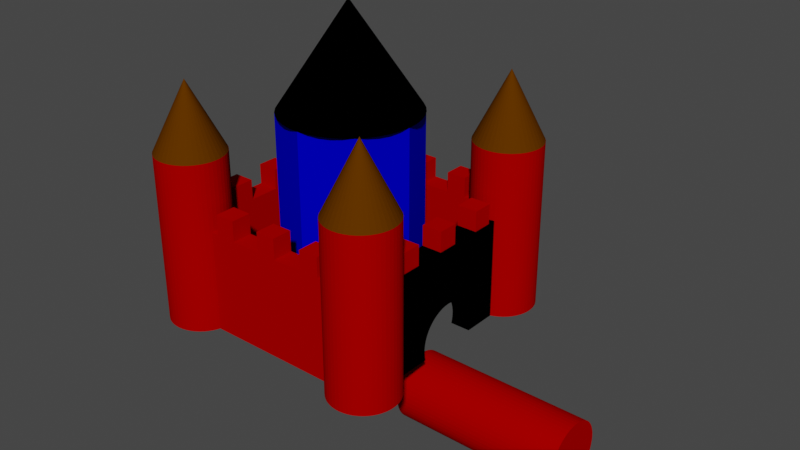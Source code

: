 # Source: zamek.blend  (saved by Blender 3.3.6; exported with 4.5.12 LTS)
import bpy
from mathutils import Matrix  # noqa: F401  (used for matrix-valued properties, if any)

bpy.ops.wm.read_factory_settings(use_empty=True)
scene = bpy.context.scene
scene.name = 'Scene'

# ---- collections
col_collection = bpy.data.collections.new('Collection'); scene.collection.children.link(col_collection)

# ---- materials (node trees are filled in below, after node groups)
mat_red = bpy.data.materials.new('Red')
mat_red.use_transparent_shadow = False
mat_red.diffuse_color = (0.4, 0.0, 0.0, 1.0)
mat_brown = bpy.data.materials.new('Brown')
mat_brown.use_transparent_shadow = False
mat_brown.diffuse_color = (0.1, 0.03, 0.0, 1.0)
mat_red_001 = bpy.data.materials.new('Red.001')
mat_red_001.use_transparent_shadow = False
mat_red_001.diffuse_color = (0.4, 0.0, 0.0, 1.0)
mat_blue = bpy.data.materials.new('Blue')
mat_blue.use_transparent_shadow = False
mat_blue.diffuse_color = (0.0, 0.0, 0.6, 1.0)
mat_black = bpy.data.materials.new('Black')
mat_black.use_transparent_shadow = False
mat_black.diffuse_color = (0.0, 0.0, 0.0, 1.0)

# ---- material node trees

# ---- world
world_world = bpy.data.worlds.new('World'); scene.world = world_world
world_world.use_nodes = True; world_world.node_tree.nodes.clear()
_N = world_world.node_tree.nodes; _L = world_world.node_tree.links
n0 = _N.new('ShaderNodeOutputWorld'); n0.name = 'World Output'; n0.location = (300, 300)
n1 = _N.new('ShaderNodeBackground'); n1.name = 'Background'; n1.location = (10, 300)
n1.inputs[0].default_value = (0.05088, 0.05088, 0.05088, 1.0)
_L.new(n1.outputs[0], n0.inputs[0])
n0.is_active_output = True
world_world.color = (0.05088, 0.05088, 0.05088)
world_world.use_sun_shadow = False
world_world.sun_shadow_jitter_overblur = 0.0

# ---- meshes
me_cylinder_015 = bpy.data.meshes.new('cylinder.015')
me_cylinder_015.from_pydata([(4.0, 3.0, 0.0), (3.992, 3.125, 0.0), (3.969, 3.249, 0.0), (3.93, 3.368, 0.0), (3.876, 3.482, 0.0), (3.809, 3.588, 0.0), (3.729, 3.685, 0.0), (3.637, 3.771, 0.0), (3.536, 3.844, 0.0), (3.426, 3.905, 0.0), (3.309, 3.951, 0.0), (3.187, 3.982, 0.0), (3.063, 3.998, 0.0), (2.937, 3.998, 0.0), (2.813, 3.982, 0.0), (2.691, 3.951, 0.0), (2.574, 3.905, 0.0), (2.464, 3.844, 0.0), (2.363, 3.771, 0.0), (2.271, 3.685, 0.0), (2.191, 3.588, 0.0), (2.124, 3.482, 0.0), (2.07, 3.368, 0.0), (2.031, 3.249, 0.0), (2.008, 3.125, 0.0), (2.0, 3.0, 0.0), (2.008, 2.875, 0.0), (2.031, 2.751, 0.0), (2.07, 2.632, 0.0), (2.124, 2.518, 0.0), (2.191, 2.412, 0.0), (2.271, 2.315, 0.0), (2.363, 2.229, 0.0), (2.464, 2.156, 0.0), (2.574, 2.095, 0.0), (2.691, 2.049, 0.0), (2.813, 2.018, 0.0), (2.937, 2.002, 0.0), (3.063, 2.002, 0.0), (3.187, 2.018, 0.0), (3.309, 2.049, 0.0), (3.426, 2.095, 0.0), (3.536, 2.156, 0.0), (3.637, 2.229, 0.0), (3.729, 2.315, 0.0), (3.809, 2.412, 0.0), (3.876, 2.518, 0.0), (3.93, 2.632, 0.0), (3.969, 2.751, 0.0), (3.992, 2.875, 0.0), (4.0, 3.0, 5.0), (3.992, 3.125, 5.0), (3.969, 3.249, 5.0), (3.93, 3.368, 5.0), (3.876, 3.482, 5.0), (3.809, 3.588, 5.0), (3.729, 3.685, 5.0), (3.637, 3.771, 5.0), (3.536, 3.844, 5.0), (3.426, 3.905, 5.0), (3.309, 3.951, 5.0), (3.187, 3.982, 5.0), (3.063, 3.998, 5.0), (2.937, 3.998, 5.0), (2.813, 3.982, 5.0), (2.691, 3.951, 5.0), (2.574, 3.905, 5.0), (2.464, 3.844, 5.0), (2.363, 3.771, 5.0), (2.271, 3.685, 5.0), (2.191, 3.588, 5.0), (2.124, 3.482, 5.0), (2.07, 3.368, 5.0), (2.031, 3.249, 5.0), (2.008, 3.125, 5.0), (2.0, 3.0, 5.0), (2.008, 2.875, 5.0), (2.031, 2.751, 5.0), (2.07, 2.632, 5.0), (2.124, 2.518, 5.0), (2.191, 2.412, 5.0), (2.271, 2.315, 5.0), (2.363, 2.229, 5.0), (2.464, 2.156, 5.0), (2.574, 2.095, 5.0), (2.691, 2.049, 5.0), (2.813, 2.018, 5.0), (2.937, 2.002, 5.0), (3.063, 2.002, 5.0), (3.187, 2.018, 5.0), (3.309, 2.049, 5.0), (3.426, 2.095, 5.0), (3.536, 2.156, 5.0), (3.637, 2.229, 5.0), (3.729, 2.315, 5.0), (3.809, 2.412, 5.0), (3.876, 2.518, 5.0), (3.93, 2.632, 5.0), (3.969, 2.751, 5.0), (3.992, 2.875, 5.0)], [], [(0, 1, 2, 3, 4, 5, 6, 7, 8, 9, 10, 11, 12, 13, 14, 15, 16, 17, 18, 19, 20, 21, 22, 23, 24, 25, 26, 27, 28, 29, 30, 31, 32, 33, 34, 35, 36, 37, 38, 39, 40, 41, 42, 43, 44, 45, 46, 47, 48, 49), (50, 51, 52, 53, 54, 55, 56, 57, 58, 59, 60, 61, 62, 63, 64, 65, 66, 67, 68, 69, 70, 71, 72, 73, 74, 75, 76, 77, 78, 79, 80, 81, 82, 83, 84, 85, 86, 87, 88, 89, 90, 91, 92, 93, 94, 95, 96, 97, 98, 99), (0, 50, 51, 1), (1, 51, 52, 2), (2, 52, 53, 3), (3, 53, 54, 4), (4, 54, 55, 5), (5, 55, 56, 6), (6, 56, 57, 7), (7, 57, 58, 8), (8, 58, 59, 9), (9, 59, 60, 10), (10, 60, 61, 11), (11, 61, 62, 12), (12, 62, 63, 13), (13, 63, 64, 14), (14, 64, 65, 15), (15, 65, 66, 16), (16, 66, 67, 17), (17, 67, 68, 18), (18, 68, 69, 19), (19, 69, 70, 20), (20, 70, 71, 21), (21, 71, 72, 22), (22, 72, 73, 23), (23, 73, 74, 24), (24, 74, 75, 25), (25, 75, 76, 26), (26, 76, 77, 27), (27, 77, 78, 28), (28, 78, 79, 29), (29, 79, 80, 30), (30, 80, 81, 31), (31, 81, 82, 32), (32, 82, 83, 33), (33, 83, 84, 34), (34, 84, 85, 35), (35, 85, 86, 36), (36, 86, 87, 37), (37, 87, 88, 38), (38, 88, 89, 39), (39, 89, 90, 40), (40, 90, 91, 41), (41, 91, 92, 42), (42, 92, 93, 43), (43, 93, 94, 44), (44, 94, 95, 45), (45, 95, 96, 46), (46, 96, 97, 47), (47, 97, 98, 48), (48, 98, 99, 49), (49, 99, 50, 0)])
me_cylinder_015.materials.append(mat_red)
me_cylinder_015.update()
me_pyramid_015 = bpy.data.meshes.new('pyramid.015')
me_pyramid_015.from_pydata([(4.0, 3.0, 5.0), (3.988, 3.156, 5.0), (3.951, 3.309, 5.0), (3.891, 3.454, 5.0), (3.809, 3.588, 5.0), (3.707, 3.707, 5.0), (3.588, 3.809, 5.0), (3.454, 3.891, 5.0), (3.309, 3.951, 5.0), (3.156, 3.988, 5.0), (3.0, 4.0, 5.0), (2.844, 3.988, 5.0), (2.691, 3.951, 5.0), (2.546, 3.891, 5.0), (2.412, 3.809, 5.0), (2.293, 3.707, 5.0), (2.191, 3.588, 5.0), (2.109, 3.454, 5.0), (2.049, 3.309, 5.0), (2.012, 3.156, 5.0), (2.0, 3.0, 5.0), (2.012, 2.844, 5.0), (2.049, 2.691, 5.0), (2.109, 2.546, 5.0), (2.191, 2.412, 5.0), (2.293, 2.293, 5.0), (2.412, 2.191, 5.0), (2.546, 2.109, 5.0), (2.691, 2.049, 5.0), (2.844, 2.012, 5.0), (3.0, 2.0, 5.0), (3.156, 2.012, 5.0), (3.309, 2.049, 5.0), (3.454, 2.109, 5.0), (3.588, 2.191, 5.0), (3.707, 2.293, 5.0), (3.809, 2.412, 5.0), (3.891, 2.546, 5.0), (3.951, 2.691, 5.0), (3.988, 2.844, 5.0), (3.0, 3.0, 7.0)], [], [(0, 1, 2, 3, 4, 5, 6, 7, 8, 9, 10, 11, 12, 13, 14, 15, 16, 17, 18, 19, 20, 21, 22, 23, 24, 25, 26, 27, 28, 29, 30, 31, 32, 33, 34, 35, 36, 37, 38, 39), (0, 1, 40), (1, 2, 40), (2, 3, 40), (3, 4, 40), (4, 5, 40), (5, 6, 40), (6, 7, 40), (7, 8, 40), (8, 9, 40), (9, 10, 40), (10, 11, 40), (11, 12, 40), (12, 13, 40), (13, 14, 40), (14, 15, 40), (15, 16, 40), (16, 17, 40), (17, 18, 40), (18, 19, 40), (19, 20, 40), (20, 21, 40), (21, 22, 40), (22, 23, 40), (23, 24, 40), (24, 25, 40), (25, 26, 40), (26, 27, 40), (27, 28, 40), (28, 29, 40), (29, 30, 40), (30, 31, 40), (31, 32, 40), (32, 33, 40), (33, 34, 40), (34, 35, 40), (35, 36, 40), (36, 37, 40), (37, 38, 40), (38, 39, 40), (0, 39, 40)])
me_pyramid_015.materials.append(mat_brown)
me_pyramid_015.update()
me_wall_012 = bpy.data.meshes.new('wall.012')
me_wall_012.from_pydata([(3.0, 3.3, 0.0), (3.0, 2.7, 0.0), (-3.0, 2.7, 0.0), (-3.0, 3.3, 0.0), (3.0, 3.3, 3.0), (3.0, 2.7, 3.0), (-3.0, 2.7, 3.0), (-3.0, 3.3, 3.0)], [], [(0, 1, 5, 4), (1, 2, 6, 5), (2, 3, 7, 6), (0, 3, 7, 4), (0, 1, 2, 3), (4, 5, 6, 7)])
me_wall_012.materials.append(mat_red)
me_wall_012.update()
me_cube_036 = bpy.data.meshes.new('Cube.036')
me_cube_036.from_pydata([(-1.0, -1.0, -1.0), (-1.0, -1.0, 1.0), (-1.0, 1.0, -1.0), (-1.0, 1.0, 1.0), (1.0, -1.0, -1.0), (1.0, -1.0, 1.0), (1.0, 1.0, -1.0), (1.0, 1.0, 1.0)], [], [(0, 1, 3, 2), (2, 3, 7, 6), (6, 7, 5, 4), (4, 5, 1, 0), (2, 6, 4, 0), (7, 3, 1, 5)])
_uv = me_cube_036.uv_layers.new(name='UVMap')
_uv.uv.foreach_set('vector', [0.375, 0.0, 0.625, 0.0, 0.625, 0.25, 0.375, 0.25, 0.375, 0.25, 0.625, 0.25, 0.625, 0.5, 0.375, 0.5, 0.375, 0.5, 0.625, 0.5, 0.625, 0.75, 0.375, 0.75, 0.375, 0.75, 0.625, 0.75, 0.625, 1.0, 0.375, 1.0, 0.125, 0.5, 0.375, 0.5, 0.375, 0.75, 0.125, 0.75, 0.625, 0.5, 0.875, 0.5, 0.875, 0.75, 0.625, 0.75])
me_cube_036.materials.append(mat_red)
me_cube_036.update()
me_cube_037 = bpy.data.meshes.new('Cube.037')
me_cube_037.from_pydata([(-1.0, -1.0, -1.0), (-1.0, -1.0, 1.0), (-1.0, 1.0, -1.0), (-1.0, 1.0, 1.0), (1.0, -1.0, -1.0), (1.0, -1.0, 1.0), (1.0, 1.0, -1.0), (1.0, 1.0, 1.0)], [], [(0, 1, 3, 2), (2, 3, 7, 6), (6, 7, 5, 4), (4, 5, 1, 0), (2, 6, 4, 0), (7, 3, 1, 5)])
_uv = me_cube_037.uv_layers.new(name='UVMap')
_uv.uv.foreach_set('vector', [0.375, 0.0, 0.625, 0.0, 0.625, 0.25, 0.375, 0.25, 0.375, 0.25, 0.625, 0.25, 0.625, 0.5, 0.375, 0.5, 0.375, 0.5, 0.625, 0.5, 0.625, 0.75, 0.375, 0.75, 0.375, 0.75, 0.625, 0.75, 0.625, 1.0, 0.375, 1.0, 0.125, 0.5, 0.375, 0.5, 0.375, 0.75, 0.125, 0.75, 0.625, 0.5, 0.875, 0.5, 0.875, 0.75, 0.625, 0.75])
me_cube_037.materials.append(mat_red)
me_cube_037.update()
me_cube_038 = bpy.data.meshes.new('Cube.038')
me_cube_038.from_pydata([(-1.0, -1.0, -1.0), (-1.0, -1.0, 1.0), (-1.0, 1.0, -1.0), (-1.0, 1.0, 1.0), (1.0, -1.0, -1.0), (1.0, -1.0, 1.0), (1.0, 1.0, -1.0), (1.0, 1.0, 1.0)], [], [(0, 1, 3, 2), (2, 3, 7, 6), (6, 7, 5, 4), (4, 5, 1, 0), (2, 6, 4, 0), (7, 3, 1, 5)])
_uv = me_cube_038.uv_layers.new(name='UVMap')
_uv.uv.foreach_set('vector', [0.375, 0.0, 0.625, 0.0, 0.625, 0.25, 0.375, 0.25, 0.375, 0.25, 0.625, 0.25, 0.625, 0.5, 0.375, 0.5, 0.375, 0.5, 0.625, 0.5, 0.625, 0.75, 0.375, 0.75, 0.375, 0.75, 0.625, 0.75, 0.625, 1.0, 0.375, 1.0, 0.125, 0.5, 0.375, 0.5, 0.375, 0.75, 0.125, 0.75, 0.625, 0.5, 0.875, 0.5, 0.875, 0.75, 0.625, 0.75])
me_cube_038.materials.append(mat_red)
me_cube_038.materials.append(mat_red)
me_cube_038.update()
me_cylinder_016 = bpy.data.meshes.new('cylinder.016')
me_cylinder_016.from_pydata([(-2.0, 3.0, 0.0), (-2.008, 3.125, 0.0), (-2.031, 3.249, 0.0), (-2.07, 3.368, 0.0), (-2.124, 3.482, 0.0), (-2.191, 3.588, 0.0), (-2.271, 3.685, 0.0), (-2.363, 3.771, 0.0), (-2.464, 3.844, 0.0), (-2.574, 3.905, 0.0), (-2.691, 3.951, 0.0), (-2.813, 3.982, 0.0), (-2.937, 3.998, 0.0), (-3.063, 3.998, 0.0), (-3.187, 3.982, 0.0), (-3.309, 3.951, 0.0), (-3.426, 3.905, 0.0), (-3.536, 3.844, 0.0), (-3.637, 3.771, 0.0), (-3.729, 3.685, 0.0), (-3.809, 3.588, 0.0), (-3.876, 3.482, 0.0), (-3.93, 3.368, 0.0), (-3.969, 3.249, 0.0), (-3.992, 3.125, 0.0), (-4.0, 3.0, 0.0), (-3.992, 2.875, 0.0), (-3.969, 2.751, 0.0), (-3.93, 2.632, 0.0), (-3.876, 2.518, 0.0), (-3.809, 2.412, 0.0), (-3.729, 2.315, 0.0), (-3.637, 2.229, 0.0), (-3.536, 2.156, 0.0), (-3.426, 2.095, 0.0), (-3.309, 2.049, 0.0), (-3.187, 2.018, 0.0), (-3.063, 2.002, 0.0), (-2.937, 2.002, 0.0), (-2.813, 2.018, 0.0), (-2.691, 2.049, 0.0), (-2.574, 2.095, 0.0), (-2.464, 2.156, 0.0), (-2.363, 2.229, 0.0), (-2.271, 2.315, 0.0), (-2.191, 2.412, 0.0), (-2.124, 2.518, 0.0), (-2.07, 2.632, 0.0), (-2.031, 2.751, 0.0), (-2.008, 2.875, 0.0), (-2.0, 3.0, 5.0), (-2.008, 3.125, 5.0), (-2.031, 3.249, 5.0), (-2.07, 3.368, 5.0), (-2.124, 3.482, 5.0), (-2.191, 3.588, 5.0), (-2.271, 3.685, 5.0), (-2.363, 3.771, 5.0), (-2.464, 3.844, 5.0), (-2.574, 3.905, 5.0), (-2.691, 3.951, 5.0), (-2.813, 3.982, 5.0), (-2.937, 3.998, 5.0), (-3.063, 3.998, 5.0), (-3.187, 3.982, 5.0), (-3.309, 3.951, 5.0), (-3.426, 3.905, 5.0), (-3.536, 3.844, 5.0), (-3.637, 3.771, 5.0), (-3.729, 3.685, 5.0), (-3.809, 3.588, 5.0), (-3.876, 3.482, 5.0), (-3.93, 3.368, 5.0), (-3.969, 3.249, 5.0), (-3.992, 3.125, 5.0), (-4.0, 3.0, 5.0), (-3.992, 2.875, 5.0), (-3.969, 2.751, 5.0), (-3.93, 2.632, 5.0), (-3.876, 2.518, 5.0), (-3.809, 2.412, 5.0), (-3.729, 2.315, 5.0), (-3.637, 2.229, 5.0), (-3.536, 2.156, 5.0), (-3.426, 2.095, 5.0), (-3.309, 2.049, 5.0), (-3.187, 2.018, 5.0), (-3.063, 2.002, 5.0), (-2.937, 2.002, 5.0), (-2.813, 2.018, 5.0), (-2.691, 2.049, 5.0), (-2.574, 2.095, 5.0), (-2.464, 2.156, 5.0), (-2.363, 2.229, 5.0), (-2.271, 2.315, 5.0), (-2.191, 2.412, 5.0), (-2.124, 2.518, 5.0), (-2.07, 2.632, 5.0), (-2.031, 2.751, 5.0), (-2.008, 2.875, 5.0)], [], [(0, 1, 2, 3, 4, 5, 6, 7, 8, 9, 10, 11, 12, 13, 14, 15, 16, 17, 18, 19, 20, 21, 22, 23, 24, 25, 26, 27, 28, 29, 30, 31, 32, 33, 34, 35, 36, 37, 38, 39, 40, 41, 42, 43, 44, 45, 46, 47, 48, 49), (50, 51, 52, 53, 54, 55, 56, 57, 58, 59, 60, 61, 62, 63, 64, 65, 66, 67, 68, 69, 70, 71, 72, 73, 74, 75, 76, 77, 78, 79, 80, 81, 82, 83, 84, 85, 86, 87, 88, 89, 90, 91, 92, 93, 94, 95, 96, 97, 98, 99), (0, 50, 51, 1), (1, 51, 52, 2), (2, 52, 53, 3), (3, 53, 54, 4), (4, 54, 55, 5), (5, 55, 56, 6), (6, 56, 57, 7), (7, 57, 58, 8), (8, 58, 59, 9), (9, 59, 60, 10), (10, 60, 61, 11), (11, 61, 62, 12), (12, 62, 63, 13), (13, 63, 64, 14), (14, 64, 65, 15), (15, 65, 66, 16), (16, 66, 67, 17), (17, 67, 68, 18), (18, 68, 69, 19), (19, 69, 70, 20), (20, 70, 71, 21), (21, 71, 72, 22), (22, 72, 73, 23), (23, 73, 74, 24), (24, 74, 75, 25), (25, 75, 76, 26), (26, 76, 77, 27), (27, 77, 78, 28), (28, 78, 79, 29), (29, 79, 80, 30), (30, 80, 81, 31), (31, 81, 82, 32), (32, 82, 83, 33), (33, 83, 84, 34), (34, 84, 85, 35), (35, 85, 86, 36), (36, 86, 87, 37), (37, 87, 88, 38), (38, 88, 89, 39), (39, 89, 90, 40), (40, 90, 91, 41), (41, 91, 92, 42), (42, 92, 93, 43), (43, 93, 94, 44), (44, 94, 95, 45), (45, 95, 96, 46), (46, 96, 97, 47), (47, 97, 98, 48), (48, 98, 99, 49), (49, 99, 50, 0)])
me_cylinder_016.materials.append(mat_red)
me_cylinder_016.update()
me_pyramid_016 = bpy.data.meshes.new('pyramid.016')
me_pyramid_016.from_pydata([(-2.0, 3.0, 5.0), (-2.012, 3.156, 5.0), (-2.049, 3.309, 5.0), (-2.109, 3.454, 5.0), (-2.191, 3.588, 5.0), (-2.293, 3.707, 5.0), (-2.412, 3.809, 5.0), (-2.546, 3.891, 5.0), (-2.691, 3.951, 5.0), (-2.844, 3.988, 5.0), (-3.0, 4.0, 5.0), (-3.156, 3.988, 5.0), (-3.309, 3.951, 5.0), (-3.454, 3.891, 5.0), (-3.588, 3.809, 5.0), (-3.707, 3.707, 5.0), (-3.809, 3.588, 5.0), (-3.891, 3.454, 5.0), (-3.951, 3.309, 5.0), (-3.988, 3.156, 5.0), (-4.0, 3.0, 5.0), (-3.988, 2.844, 5.0), (-3.951, 2.691, 5.0), (-3.891, 2.546, 5.0), (-3.809, 2.412, 5.0), (-3.707, 2.293, 5.0), (-3.588, 2.191, 5.0), (-3.454, 2.109, 5.0), (-3.309, 2.049, 5.0), (-3.156, 2.012, 5.0), (-3.0, 2.0, 5.0), (-2.844, 2.012, 5.0), (-2.691, 2.049, 5.0), (-2.546, 2.109, 5.0), (-2.412, 2.191, 5.0), (-2.293, 2.293, 5.0), (-2.191, 2.412, 5.0), (-2.109, 2.546, 5.0), (-2.049, 2.691, 5.0), (-2.012, 2.844, 5.0), (-3.0, 3.0, 7.0)], [], [(0, 1, 2, 3, 4, 5, 6, 7, 8, 9, 10, 11, 12, 13, 14, 15, 16, 17, 18, 19, 20, 21, 22, 23, 24, 25, 26, 27, 28, 29, 30, 31, 32, 33, 34, 35, 36, 37, 38, 39), (0, 1, 40), (1, 2, 40), (2, 3, 40), (3, 4, 40), (4, 5, 40), (5, 6, 40), (6, 7, 40), (7, 8, 40), (8, 9, 40), (9, 10, 40), (10, 11, 40), (11, 12, 40), (12, 13, 40), (13, 14, 40), (14, 15, 40), (15, 16, 40), (16, 17, 40), (17, 18, 40), (18, 19, 40), (19, 20, 40), (20, 21, 40), (21, 22, 40), (22, 23, 40), (23, 24, 40), (24, 25, 40), (25, 26, 40), (26, 27, 40), (27, 28, 40), (28, 29, 40), (29, 30, 40), (30, 31, 40), (31, 32, 40), (32, 33, 40), (33, 34, 40), (34, 35, 40), (35, 36, 40), (36, 37, 40), (37, 38, 40), (38, 39, 40), (0, 39, 40)])
me_pyramid_016.materials.append(mat_brown)
me_pyramid_016.update()
me_wall_013 = bpy.data.meshes.new('wall.013')
me_wall_013.from_pydata([(-2.7, 3.0, 0.0), (-3.3, 3.0, 0.0), (-3.3, -3.0, 0.0), (-2.7, -3.0, 0.0), (-2.7, 3.0, 3.0), (-3.3, 3.0, 3.0), (-3.3, -3.0, 3.0), (-2.7, -3.0, 3.0)], [], [(0, 1, 5, 4), (1, 2, 6, 5), (2, 3, 7, 6), (0, 3, 7, 4), (0, 1, 2, 3), (4, 5, 6, 7)])
me_wall_013.materials.append(mat_red)
me_wall_013.update()
me_cube_039 = bpy.data.meshes.new('Cube.039')
me_cube_039.from_pydata([(-1.0, -1.0, -1.0), (-1.0, -1.0, 1.0), (-1.0, 1.0, -1.0), (-1.0, 1.0, 1.0), (1.0, -1.0, -1.0), (1.0, -1.0, 1.0), (1.0, 1.0, -1.0), (1.0, 1.0, 1.0)], [], [(0, 1, 3, 2), (2, 3, 7, 6), (6, 7, 5, 4), (4, 5, 1, 0), (2, 6, 4, 0), (7, 3, 1, 5)])
_uv = me_cube_039.uv_layers.new(name='UVMap')
_uv.uv.foreach_set('vector', [0.375, 0.0, 0.625, 0.0, 0.625, 0.25, 0.375, 0.25, 0.375, 0.25, 0.625, 0.25, 0.625, 0.5, 0.375, 0.5, 0.375, 0.5, 0.625, 0.5, 0.625, 0.75, 0.375, 0.75, 0.375, 0.75, 0.625, 0.75, 0.625, 1.0, 0.375, 1.0, 0.125, 0.5, 0.375, 0.5, 0.375, 0.75, 0.125, 0.75, 0.625, 0.5, 0.875, 0.5, 0.875, 0.75, 0.625, 0.75])
me_cube_039.materials.append(mat_red)
me_cube_039.update()
me_cube_040 = bpy.data.meshes.new('Cube.040')
me_cube_040.from_pydata([(-1.0, -1.0, -1.0), (-1.0, -1.0, 1.0), (-1.0, 1.0, -1.0), (-1.0, 1.0, 1.0), (1.0, -1.0, -1.0), (1.0, -1.0, 1.0), (1.0, 1.0, -1.0), (1.0, 1.0, 1.0)], [], [(0, 1, 3, 2), (2, 3, 7, 6), (6, 7, 5, 4), (4, 5, 1, 0), (2, 6, 4, 0), (7, 3, 1, 5)])
_uv = me_cube_040.uv_layers.new(name='UVMap')
_uv.uv.foreach_set('vector', [0.375, 0.0, 0.625, 0.0, 0.625, 0.25, 0.375, 0.25, 0.375, 0.25, 0.625, 0.25, 0.625, 0.5, 0.375, 0.5, 0.375, 0.5, 0.625, 0.5, 0.625, 0.75, 0.375, 0.75, 0.375, 0.75, 0.625, 0.75, 0.625, 1.0, 0.375, 1.0, 0.125, 0.5, 0.375, 0.5, 0.375, 0.75, 0.125, 0.75, 0.625, 0.5, 0.875, 0.5, 0.875, 0.75, 0.625, 0.75])
me_cube_040.materials.append(mat_red)
me_cube_040.update()
me_cube_041 = bpy.data.meshes.new('Cube.041')
me_cube_041.from_pydata([(-1.0, -1.0, -1.0), (-1.0, -1.0, 1.0), (-1.0, 1.0, -1.0), (-1.0, 1.0, 1.0), (1.0, -1.0, -1.0), (1.0, -1.0, 1.0), (1.0, 1.0, -1.0), (1.0, 1.0, 1.0)], [], [(0, 1, 3, 2), (2, 3, 7, 6), (6, 7, 5, 4), (4, 5, 1, 0), (2, 6, 4, 0), (7, 3, 1, 5)])
_uv = me_cube_041.uv_layers.new(name='UVMap')
_uv.uv.foreach_set('vector', [0.375, 0.0, 0.625, 0.0, 0.625, 0.25, 0.375, 0.25, 0.375, 0.25, 0.625, 0.25, 0.625, 0.5, 0.375, 0.5, 0.375, 0.5, 0.625, 0.5, 0.625, 0.75, 0.375, 0.75, 0.375, 0.75, 0.625, 0.75, 0.625, 1.0, 0.375, 1.0, 0.125, 0.5, 0.375, 0.5, 0.375, 0.75, 0.125, 0.75, 0.625, 0.5, 0.875, 0.5, 0.875, 0.75, 0.625, 0.75])
me_cube_041.materials.append(mat_red)
me_cube_041.materials.append(mat_red)
me_cube_041.update()
me_cylinder_017 = bpy.data.meshes.new('cylinder.017')
me_cylinder_017.from_pydata([(-2.0, -3.0, 0.0), (-2.008, -2.875, 0.0), (-2.031, -2.751, 0.0), (-2.07, -2.632, 0.0), (-2.124, -2.518, 0.0), (-2.191, -2.412, 0.0), (-2.271, -2.315, 0.0), (-2.363, -2.229, 0.0), (-2.464, -2.156, 0.0), (-2.574, -2.095, 0.0), (-2.691, -2.049, 0.0), (-2.813, -2.018, 0.0), (-2.937, -2.002, 0.0), (-3.063, -2.002, 0.0), (-3.187, -2.018, 0.0), (-3.309, -2.049, 0.0), (-3.426, -2.095, 0.0), (-3.536, -2.156, 0.0), (-3.637, -2.229, 0.0), (-3.729, -2.315, 0.0), (-3.809, -2.412, 0.0), (-3.876, -2.518, 0.0), (-3.93, -2.632, 0.0), (-3.969, -2.751, 0.0), (-3.992, -2.875, 0.0), (-4.0, -3.0, 0.0), (-3.992, -3.125, 0.0), (-3.969, -3.249, 0.0), (-3.93, -3.368, 0.0), (-3.876, -3.482, 0.0), (-3.809, -3.588, 0.0), (-3.729, -3.685, 0.0), (-3.637, -3.771, 0.0), (-3.536, -3.844, 0.0), (-3.426, -3.905, 0.0), (-3.309, -3.951, 0.0), (-3.187, -3.982, 0.0), (-3.063, -3.998, 0.0), (-2.937, -3.998, 0.0), (-2.813, -3.982, 0.0), (-2.691, -3.951, 0.0), (-2.574, -3.905, 0.0), (-2.464, -3.844, 0.0), (-2.363, -3.771, 0.0), (-2.271, -3.685, 0.0), (-2.191, -3.588, 0.0), (-2.124, -3.482, 0.0), (-2.07, -3.368, 0.0), (-2.031, -3.249, 0.0), (-2.008, -3.125, 0.0), (-2.0, -3.0, 5.0), (-2.008, -2.875, 5.0), (-2.031, -2.751, 5.0), (-2.07, -2.632, 5.0), (-2.124, -2.518, 5.0), (-2.191, -2.412, 5.0), (-2.271, -2.315, 5.0), (-2.363, -2.229, 5.0), (-2.464, -2.156, 5.0), (-2.574, -2.095, 5.0), (-2.691, -2.049, 5.0), (-2.813, -2.018, 5.0), (-2.937, -2.002, 5.0), (-3.063, -2.002, 5.0), (-3.187, -2.018, 5.0), (-3.309, -2.049, 5.0), (-3.426, -2.095, 5.0), (-3.536, -2.156, 5.0), (-3.637, -2.229, 5.0), (-3.729, -2.315, 5.0), (-3.809, -2.412, 5.0), (-3.876, -2.518, 5.0), (-3.93, -2.632, 5.0), (-3.969, -2.751, 5.0), (-3.992, -2.875, 5.0), (-4.0, -3.0, 5.0), (-3.992, -3.125, 5.0), (-3.969, -3.249, 5.0), (-3.93, -3.368, 5.0), (-3.876, -3.482, 5.0), (-3.809, -3.588, 5.0), (-3.729, -3.685, 5.0), (-3.637, -3.771, 5.0), (-3.536, -3.844, 5.0), (-3.426, -3.905, 5.0), (-3.309, -3.951, 5.0), (-3.187, -3.982, 5.0), (-3.063, -3.998, 5.0), (-2.937, -3.998, 5.0), (-2.813, -3.982, 5.0), (-2.691, -3.951, 5.0), (-2.574, -3.905, 5.0), (-2.464, -3.844, 5.0), (-2.363, -3.771, 5.0), (-2.271, -3.685, 5.0), (-2.191, -3.588, 5.0), (-2.124, -3.482, 5.0), (-2.07, -3.368, 5.0), (-2.031, -3.249, 5.0), (-2.008, -3.125, 5.0)], [], [(0, 1, 2, 3, 4, 5, 6, 7, 8, 9, 10, 11, 12, 13, 14, 15, 16, 17, 18, 19, 20, 21, 22, 23, 24, 25, 26, 27, 28, 29, 30, 31, 32, 33, 34, 35, 36, 37, 38, 39, 40, 41, 42, 43, 44, 45, 46, 47, 48, 49), (50, 51, 52, 53, 54, 55, 56, 57, 58, 59, 60, 61, 62, 63, 64, 65, 66, 67, 68, 69, 70, 71, 72, 73, 74, 75, 76, 77, 78, 79, 80, 81, 82, 83, 84, 85, 86, 87, 88, 89, 90, 91, 92, 93, 94, 95, 96, 97, 98, 99), (0, 50, 51, 1), (1, 51, 52, 2), (2, 52, 53, 3), (3, 53, 54, 4), (4, 54, 55, 5), (5, 55, 56, 6), (6, 56, 57, 7), (7, 57, 58, 8), (8, 58, 59, 9), (9, 59, 60, 10), (10, 60, 61, 11), (11, 61, 62, 12), (12, 62, 63, 13), (13, 63, 64, 14), (14, 64, 65, 15), (15, 65, 66, 16), (16, 66, 67, 17), (17, 67, 68, 18), (18, 68, 69, 19), (19, 69, 70, 20), (20, 70, 71, 21), (21, 71, 72, 22), (22, 72, 73, 23), (23, 73, 74, 24), (24, 74, 75, 25), (25, 75, 76, 26), (26, 76, 77, 27), (27, 77, 78, 28), (28, 78, 79, 29), (29, 79, 80, 30), (30, 80, 81, 31), (31, 81, 82, 32), (32, 82, 83, 33), (33, 83, 84, 34), (34, 84, 85, 35), (35, 85, 86, 36), (36, 86, 87, 37), (37, 87, 88, 38), (38, 88, 89, 39), (39, 89, 90, 40), (40, 90, 91, 41), (41, 91, 92, 42), (42, 92, 93, 43), (43, 93, 94, 44), (44, 94, 95, 45), (45, 95, 96, 46), (46, 96, 97, 47), (47, 97, 98, 48), (48, 98, 99, 49), (49, 99, 50, 0)])
me_cylinder_017.materials.append(mat_red)
me_cylinder_017.update()
me_pyramid_017 = bpy.data.meshes.new('pyramid.017')
me_pyramid_017.from_pydata([(-2.0, -3.0, 5.0), (-2.012, -2.844, 5.0), (-2.049, -2.691, 5.0), (-2.109, -2.546, 5.0), (-2.191, -2.412, 5.0), (-2.293, -2.293, 5.0), (-2.412, -2.191, 5.0), (-2.546, -2.109, 5.0), (-2.691, -2.049, 5.0), (-2.844, -2.012, 5.0), (-3.0, -2.0, 5.0), (-3.156, -2.012, 5.0), (-3.309, -2.049, 5.0), (-3.454, -2.109, 5.0), (-3.588, -2.191, 5.0), (-3.707, -2.293, 5.0), (-3.809, -2.412, 5.0), (-3.891, -2.546, 5.0), (-3.951, -2.691, 5.0), (-3.988, -2.844, 5.0), (-4.0, -3.0, 5.0), (-3.988, -3.156, 5.0), (-3.951, -3.309, 5.0), (-3.891, -3.454, 5.0), (-3.809, -3.588, 5.0), (-3.707, -3.707, 5.0), (-3.588, -3.809, 5.0), (-3.454, -3.891, 5.0), (-3.309, -3.951, 5.0), (-3.156, -3.988, 5.0), (-3.0, -4.0, 5.0), (-2.844, -3.988, 5.0), (-2.691, -3.951, 5.0), (-2.546, -3.891, 5.0), (-2.412, -3.809, 5.0), (-2.293, -3.707, 5.0), (-2.191, -3.588, 5.0), (-2.109, -3.454, 5.0), (-2.049, -3.309, 5.0), (-2.012, -3.156, 5.0), (-3.0, -3.0, 7.0)], [], [(0, 1, 2, 3, 4, 5, 6, 7, 8, 9, 10, 11, 12, 13, 14, 15, 16, 17, 18, 19, 20, 21, 22, 23, 24, 25, 26, 27, 28, 29, 30, 31, 32, 33, 34, 35, 36, 37, 38, 39), (0, 1, 40), (1, 2, 40), (2, 3, 40), (3, 4, 40), (4, 5, 40), (5, 6, 40), (6, 7, 40), (7, 8, 40), (8, 9, 40), (9, 10, 40), (10, 11, 40), (11, 12, 40), (12, 13, 40), (13, 14, 40), (14, 15, 40), (15, 16, 40), (16, 17, 40), (17, 18, 40), (18, 19, 40), (19, 20, 40), (20, 21, 40), (21, 22, 40), (22, 23, 40), (23, 24, 40), (24, 25, 40), (25, 26, 40), (26, 27, 40), (27, 28, 40), (28, 29, 40), (29, 30, 40), (30, 31, 40), (31, 32, 40), (32, 33, 40), (33, 34, 40), (34, 35, 40), (35, 36, 40), (36, 37, 40), (37, 38, 40), (38, 39, 40), (0, 39, 40)])
me_pyramid_017.materials.append(mat_brown)
me_pyramid_017.update()
me_wall_014 = bpy.data.meshes.new('wall.014')
me_wall_014.from_pydata([(-3.0, -2.7, 0.0), (-3.0, -3.3, 0.0), (3.0, -3.3, 0.0), (3.0, -2.7, 0.0), (-3.0, -2.7, 3.0), (-3.0, -3.3, 3.0), (3.0, -3.3, 3.0), (3.0, -2.7, 3.0)], [], [(0, 1, 5, 4), (1, 2, 6, 5), (2, 3, 7, 6), (0, 3, 7, 4), (0, 1, 2, 3), (4, 5, 6, 7)])
me_wall_014.materials.append(mat_red)
me_wall_014.update()
me_cube_042 = bpy.data.meshes.new('Cube.042')
me_cube_042.from_pydata([(-1.0, -1.0, -1.0), (-1.0, -1.0, 1.0), (-1.0, 1.0, -1.0), (-1.0, 1.0, 1.0), (1.0, -1.0, -1.0), (1.0, -1.0, 1.0), (1.0, 1.0, -1.0), (1.0, 1.0, 1.0)], [], [(0, 1, 3, 2), (2, 3, 7, 6), (6, 7, 5, 4), (4, 5, 1, 0), (2, 6, 4, 0), (7, 3, 1, 5)])
_uv = me_cube_042.uv_layers.new(name='UVMap')
_uv.uv.foreach_set('vector', [0.375, 0.0, 0.625, 0.0, 0.625, 0.25, 0.375, 0.25, 0.375, 0.25, 0.625, 0.25, 0.625, 0.5, 0.375, 0.5, 0.375, 0.5, 0.625, 0.5, 0.625, 0.75, 0.375, 0.75, 0.375, 0.75, 0.625, 0.75, 0.625, 1.0, 0.375, 1.0, 0.125, 0.5, 0.375, 0.5, 0.375, 0.75, 0.125, 0.75, 0.625, 0.5, 0.875, 0.5, 0.875, 0.75, 0.625, 0.75])
me_cube_042.materials.append(mat_red)
me_cube_042.update()
me_cube_043 = bpy.data.meshes.new('Cube.043')
me_cube_043.from_pydata([(-1.0, -1.0, -1.0), (-1.0, -1.0, 1.0), (-1.0, 1.0, -1.0), (-1.0, 1.0, 1.0), (1.0, -1.0, -1.0), (1.0, -1.0, 1.0), (1.0, 1.0, -1.0), (1.0, 1.0, 1.0)], [], [(0, 1, 3, 2), (2, 3, 7, 6), (6, 7, 5, 4), (4, 5, 1, 0), (2, 6, 4, 0), (7, 3, 1, 5)])
_uv = me_cube_043.uv_layers.new(name='UVMap')
_uv.uv.foreach_set('vector', [0.375, 0.0, 0.625, 0.0, 0.625, 0.25, 0.375, 0.25, 0.375, 0.25, 0.625, 0.25, 0.625, 0.5, 0.375, 0.5, 0.375, 0.5, 0.625, 0.5, 0.625, 0.75, 0.375, 0.75, 0.375, 0.75, 0.625, 0.75, 0.625, 1.0, 0.375, 1.0, 0.125, 0.5, 0.375, 0.5, 0.375, 0.75, 0.125, 0.75, 0.625, 0.5, 0.875, 0.5, 0.875, 0.75, 0.625, 0.75])
me_cube_043.materials.append(mat_red)
me_cube_043.update()
me_cube_044 = bpy.data.meshes.new('Cube.044')
me_cube_044.from_pydata([(-1.0, -1.0, -1.0), (-1.0, -1.0, 1.0), (-1.0, 1.0, -1.0), (-1.0, 1.0, 1.0), (1.0, -1.0, -1.0), (1.0, -1.0, 1.0), (1.0, 1.0, -1.0), (1.0, 1.0, 1.0)], [], [(0, 1, 3, 2), (2, 3, 7, 6), (6, 7, 5, 4), (4, 5, 1, 0), (2, 6, 4, 0), (7, 3, 1, 5)])
_uv = me_cube_044.uv_layers.new(name='UVMap')
_uv.uv.foreach_set('vector', [0.375, 0.0, 0.625, 0.0, 0.625, 0.25, 0.375, 0.25, 0.375, 0.25, 0.625, 0.25, 0.625, 0.5, 0.375, 0.5, 0.375, 0.5, 0.625, 0.5, 0.625, 0.75, 0.375, 0.75, 0.375, 0.75, 0.625, 0.75, 0.625, 1.0, 0.375, 1.0, 0.125, 0.5, 0.375, 0.5, 0.375, 0.75, 0.125, 0.75, 0.625, 0.5, 0.875, 0.5, 0.875, 0.75, 0.625, 0.75])
me_cube_044.materials.append(mat_red)
me_cube_044.materials.append(mat_red)
me_cube_044.update()
me_cylinder_018 = bpy.data.meshes.new('cylinder.018')
me_cylinder_018.from_pydata([(4.0, -3.0, 0.0), (3.992, -2.875, 0.0), (3.969, -2.751, 0.0), (3.93, -2.632, 0.0), (3.876, -2.518, 0.0), (3.809, -2.412, 0.0), (3.729, -2.315, 0.0), (3.637, -2.229, 0.0), (3.536, -2.156, 0.0), (3.426, -2.095, 0.0), (3.309, -2.049, 0.0), (3.187, -2.018, 0.0), (3.063, -2.002, 0.0), (2.937, -2.002, 0.0), (2.813, -2.018, 0.0), (2.691, -2.049, 0.0), (2.574, -2.095, 0.0), (2.464, -2.156, 0.0), (2.363, -2.229, 0.0), (2.271, -2.315, 0.0), (2.191, -2.412, 0.0), (2.124, -2.518, 0.0), (2.07, -2.632, 0.0), (2.031, -2.751, 0.0), (2.008, -2.875, 0.0), (2.0, -3.0, 0.0), (2.008, -3.125, 0.0), (2.031, -3.249, 0.0), (2.07, -3.368, 0.0), (2.124, -3.482, 0.0), (2.191, -3.588, 0.0), (2.271, -3.685, 0.0), (2.363, -3.771, 0.0), (2.464, -3.844, 0.0), (2.574, -3.905, 0.0), (2.691, -3.951, 0.0), (2.813, -3.982, 0.0), (2.937, -3.998, 0.0), (3.063, -3.998, 0.0), (3.187, -3.982, 0.0), (3.309, -3.951, 0.0), (3.426, -3.905, 0.0), (3.536, -3.844, 0.0), (3.637, -3.771, 0.0), (3.729, -3.685, 0.0), (3.809, -3.588, 0.0), (3.876, -3.482, 0.0), (3.93, -3.368, 0.0), (3.969, -3.249, 0.0), (3.992, -3.125, 0.0), (4.0, -3.0, 5.0), (3.992, -2.875, 5.0), (3.969, -2.751, 5.0), (3.93, -2.632, 5.0), (3.876, -2.518, 5.0), (3.809, -2.412, 5.0), (3.729, -2.315, 5.0), (3.637, -2.229, 5.0), (3.536, -2.156, 5.0), (3.426, -2.095, 5.0), (3.309, -2.049, 5.0), (3.187, -2.018, 5.0), (3.063, -2.002, 5.0), (2.937, -2.002, 5.0), (2.813, -2.018, 5.0), (2.691, -2.049, 5.0), (2.574, -2.095, 5.0), (2.464, -2.156, 5.0), (2.363, -2.229, 5.0), (2.271, -2.315, 5.0), (2.191, -2.412, 5.0), (2.124, -2.518, 5.0), (2.07, -2.632, 5.0), (2.031, -2.751, 5.0), (2.008, -2.875, 5.0), (2.0, -3.0, 5.0), (2.008, -3.125, 5.0), (2.031, -3.249, 5.0), (2.07, -3.368, 5.0), (2.124, -3.482, 5.0), (2.191, -3.588, 5.0), (2.271, -3.685, 5.0), (2.363, -3.771, 5.0), (2.464, -3.844, 5.0), (2.574, -3.905, 5.0), (2.691, -3.951, 5.0), (2.813, -3.982, 5.0), (2.937, -3.998, 5.0), (3.063, -3.998, 5.0), (3.187, -3.982, 5.0), (3.309, -3.951, 5.0), (3.426, -3.905, 5.0), (3.536, -3.844, 5.0), (3.637, -3.771, 5.0), (3.729, -3.685, 5.0), (3.809, -3.588, 5.0), (3.876, -3.482, 5.0), (3.93, -3.368, 5.0), (3.969, -3.249, 5.0), (3.992, -3.125, 5.0)], [], [(0, 1, 2, 3, 4, 5, 6, 7, 8, 9, 10, 11, 12, 13, 14, 15, 16, 17, 18, 19, 20, 21, 22, 23, 24, 25, 26, 27, 28, 29, 30, 31, 32, 33, 34, 35, 36, 37, 38, 39, 40, 41, 42, 43, 44, 45, 46, 47, 48, 49), (50, 51, 52, 53, 54, 55, 56, 57, 58, 59, 60, 61, 62, 63, 64, 65, 66, 67, 68, 69, 70, 71, 72, 73, 74, 75, 76, 77, 78, 79, 80, 81, 82, 83, 84, 85, 86, 87, 88, 89, 90, 91, 92, 93, 94, 95, 96, 97, 98, 99), (0, 50, 51, 1), (1, 51, 52, 2), (2, 52, 53, 3), (3, 53, 54, 4), (4, 54, 55, 5), (5, 55, 56, 6), (6, 56, 57, 7), (7, 57, 58, 8), (8, 58, 59, 9), (9, 59, 60, 10), (10, 60, 61, 11), (11, 61, 62, 12), (12, 62, 63, 13), (13, 63, 64, 14), (14, 64, 65, 15), (15, 65, 66, 16), (16, 66, 67, 17), (17, 67, 68, 18), (18, 68, 69, 19), (19, 69, 70, 20), (20, 70, 71, 21), (21, 71, 72, 22), (22, 72, 73, 23), (23, 73, 74, 24), (24, 74, 75, 25), (25, 75, 76, 26), (26, 76, 77, 27), (27, 77, 78, 28), (28, 78, 79, 29), (29, 79, 80, 30), (30, 80, 81, 31), (31, 81, 82, 32), (32, 82, 83, 33), (33, 83, 84, 34), (34, 84, 85, 35), (35, 85, 86, 36), (36, 86, 87, 37), (37, 87, 88, 38), (38, 88, 89, 39), (39, 89, 90, 40), (40, 90, 91, 41), (41, 91, 92, 42), (42, 92, 93, 43), (43, 93, 94, 44), (44, 94, 95, 45), (45, 95, 96, 46), (46, 96, 97, 47), (47, 97, 98, 48), (48, 98, 99, 49), (49, 99, 50, 0)])
me_cylinder_018.materials.append(mat_red)
me_cylinder_018.update()
me_pyramid_018 = bpy.data.meshes.new('pyramid.018')
me_pyramid_018.from_pydata([(4.0, -3.0, 5.0), (3.988, -2.844, 5.0), (3.951, -2.691, 5.0), (3.891, -2.546, 5.0), (3.809, -2.412, 5.0), (3.707, -2.293, 5.0), (3.588, -2.191, 5.0), (3.454, -2.109, 5.0), (3.309, -2.049, 5.0), (3.156, -2.012, 5.0), (3.0, -2.0, 5.0), (2.844, -2.012, 5.0), (2.691, -2.049, 5.0), (2.546, -2.109, 5.0), (2.412, -2.191, 5.0), (2.293, -2.293, 5.0), (2.191, -2.412, 5.0), (2.109, -2.546, 5.0), (2.049, -2.691, 5.0), (2.012, -2.844, 5.0), (2.0, -3.0, 5.0), (2.012, -3.156, 5.0), (2.049, -3.309, 5.0), (2.109, -3.454, 5.0), (2.191, -3.588, 5.0), (2.293, -3.707, 5.0), (2.412, -3.809, 5.0), (2.546, -3.891, 5.0), (2.691, -3.951, 5.0), (2.844, -3.988, 5.0), (3.0, -4.0, 5.0), (3.156, -3.988, 5.0), (3.309, -3.951, 5.0), (3.454, -3.891, 5.0), (3.588, -3.809, 5.0), (3.707, -3.707, 5.0), (3.809, -3.588, 5.0), (3.891, -3.454, 5.0), (3.951, -3.309, 5.0), (3.988, -3.156, 5.0), (3.0, -3.0, 7.0)], [], [(0, 1, 2, 3, 4, 5, 6, 7, 8, 9, 10, 11, 12, 13, 14, 15, 16, 17, 18, 19, 20, 21, 22, 23, 24, 25, 26, 27, 28, 29, 30, 31, 32, 33, 34, 35, 36, 37, 38, 39), (0, 1, 40), (1, 2, 40), (2, 3, 40), (3, 4, 40), (4, 5, 40), (5, 6, 40), (6, 7, 40), (7, 8, 40), (8, 9, 40), (9, 10, 40), (10, 11, 40), (11, 12, 40), (12, 13, 40), (13, 14, 40), (14, 15, 40), (15, 16, 40), (16, 17, 40), (17, 18, 40), (18, 19, 40), (19, 20, 40), (20, 21, 40), (21, 22, 40), (22, 23, 40), (23, 24, 40), (24, 25, 40), (25, 26, 40), (26, 27, 40), (27, 28, 40), (28, 29, 40), (29, 30, 40), (30, 31, 40), (31, 32, 40), (32, 33, 40), (33, 34, 40), (34, 35, 40), (35, 36, 40), (36, 37, 40), (37, 38, 40), (38, 39, 40), (0, 39, 40)])
me_pyramid_018.materials.append(mat_brown)
me_pyramid_018.update()
me_wall_015 = bpy.data.meshes.new('wall.015')
me_wall_015.from_pydata([(3.3, -3.0, 0.0), (2.7, -3.0, 0.0), (2.7, 3.0, 0.0), (3.3, 3.0, 0.0), (3.3, -3.0, 3.0), (2.7, -3.0, 3.0), (2.7, 3.0, 3.0), (3.3, 3.0, 3.0), (2.7, -0.9222, 0.2411), (2.7, -0.9222, 0.3666), (2.7, -0.9065, 0.1165), (2.7, -0.9065, 0.4912), (2.7, -0.829, 0.7296), (2.7, -0.8753, 0.6129), (2.7, -0.8766, 0.0), (2.7, -0.7685, 0.8397), (2.7, -0.6947, 0.9413), (2.7, -0.512, 1.113), (2.7, -0.6088, 1.033), (2.7, -0.2923, 1.234), (2.7, -0.04955, 1.296), (2.7, -0.1729, 1.272), (2.7, -0.406, 1.18), (2.7, 0.2011, 1.296), (2.7, 0.4439, 1.234), (2.7, 0.3245, 1.272), (2.7, 0.6636, 1.113), (2.7, 0.8463, 0.9413), (2.7, 0.7603, 1.033), (2.7, 0.5575, 1.18), (2.7, 0.9806, 0.7296), (2.7, 1.027, 0.6129), (2.7, 1.074, 0.3666), (2.7, 1.074, 0.2411), (2.7, 1.058, 0.4912), (2.7, 1.028, 0.0), (2.7, 1.058, 0.1165), (2.7, 0.9201, 0.8397), (2.7, 0.07578, 1.304), (3.3, -0.9222, 0.2373), (3.3, -0.9222, 0.3628), (3.3, -0.9065, 0.1127), (3.3, -0.9065, 0.4874), (3.3, -0.829, 0.7258), (3.3, -0.8753, 0.6091), (3.3, -0.8776, 0.0), (3.3, -0.7685, 0.8359), (3.3, -0.6947, 0.9375), (3.3, -0.512, 1.109), (3.3, -0.6088, 1.029), (3.3, -0.2923, 1.23), (3.3, -0.04955, 1.292), (3.3, -0.1729, 1.269), (3.3, -0.406, 1.176), (3.3, 0.2011, 1.292), (3.3, 0.4439, 1.23), (3.3, 0.3245, 1.269), (3.3, 0.6636, 1.109), (3.3, 0.8463, 0.9375), (3.3, 0.7603, 1.029), (3.3, 0.5575, 1.176), (3.3, 0.9806, 0.7258), (3.3, 1.027, 0.6091), (3.3, 1.074, 0.3628), (3.3, 1.074, 0.2373), (3.3, 1.058, 0.4874), (3.3, 1.029, 0.0), (3.3, 1.058, 0.1127), (3.3, 0.9201, 0.8359), (3.3, 0.07578, 1.3)], [], [(0, 1, 5, 4), (35, 2, 6, 5, 1, 14, 10, 8, 9, 11, 13, 12, 15, 16, 18, 17, 22, 19, 21, 20, 38, 23, 25, 24, 29, 26, 28, 27, 37, 30, 31, 34, 32, 33, 36), (2, 3, 7, 6), (66, 3, 7, 4, 0, 45, 41, 39, 40, 42, 44, 43, 46, 47, 49, 48, 53, 50, 52, 51, 69, 54, 56, 55, 60, 57, 59, 58, 68, 61, 62, 65, 63, 64, 67), (35, 2, 3, 66), (0, 1, 14, 45), (4, 5, 6, 7)])
me_wall_015.materials.append(mat_red)
me_wall_015.materials.append(mat_red_001)
me_wall_015.update()
me_cube_045 = bpy.data.meshes.new('Cube.045')
me_cube_045.from_pydata([(-1.0, -1.0, -1.0), (-1.0, -1.0, 1.0), (-1.0, 1.0, -1.0), (-1.0, 1.0, 1.0), (1.0, -1.0, -1.0), (1.0, -1.0, 1.0), (1.0, 1.0, -1.0), (1.0, 1.0, 1.0)], [], [(0, 1, 3, 2), (2, 3, 7, 6), (6, 7, 5, 4), (4, 5, 1, 0), (2, 6, 4, 0), (7, 3, 1, 5)])
_uv = me_cube_045.uv_layers.new(name='UVMap')
_uv.uv.foreach_set('vector', [0.375, 0.0, 0.625, 0.0, 0.625, 0.25, 0.375, 0.25, 0.375, 0.25, 0.625, 0.25, 0.625, 0.5, 0.375, 0.5, 0.375, 0.5, 0.625, 0.5, 0.625, 0.75, 0.375, 0.75, 0.375, 0.75, 0.625, 0.75, 0.625, 1.0, 0.375, 1.0, 0.125, 0.5, 0.375, 0.5, 0.375, 0.75, 0.125, 0.75, 0.625, 0.5, 0.875, 0.5, 0.875, 0.75, 0.625, 0.75])
me_cube_045.materials.append(mat_red)
me_cube_045.update()
me_cube_046 = bpy.data.meshes.new('Cube.046')
me_cube_046.from_pydata([(-1.0, -1.0, -1.0), (-1.0, -1.0, 1.0), (-1.0, 1.0, -1.0), (-1.0, 1.0, 1.0), (1.0, -1.0, -1.0), (1.0, -1.0, 1.0), (1.0, 1.0, -1.0), (1.0, 1.0, 1.0)], [], [(0, 1, 3, 2), (2, 3, 7, 6), (6, 7, 5, 4), (4, 5, 1, 0), (2, 6, 4, 0), (7, 3, 1, 5)])
_uv = me_cube_046.uv_layers.new(name='UVMap')
_uv.uv.foreach_set('vector', [0.375, 0.0, 0.625, 0.0, 0.625, 0.25, 0.375, 0.25, 0.375, 0.25, 0.625, 0.25, 0.625, 0.5, 0.375, 0.5, 0.375, 0.5, 0.625, 0.5, 0.625, 0.75, 0.375, 0.75, 0.375, 0.75, 0.625, 0.75, 0.625, 1.0, 0.375, 1.0, 0.125, 0.5, 0.375, 0.5, 0.375, 0.75, 0.125, 0.75, 0.625, 0.5, 0.875, 0.5, 0.875, 0.75, 0.625, 0.75])
me_cube_046.materials.append(mat_red)
me_cube_046.update()
me_cube_047 = bpy.data.meshes.new('Cube.047')
me_cube_047.from_pydata([(-1.0, -1.0, -1.0), (-1.0, -1.0, 1.0), (-1.0, 1.0, -1.0), (-1.0, 1.0, 1.0), (1.0, -1.0, -1.0), (1.0, -1.0, 1.0), (1.0, 1.0, -1.0), (1.0, 1.0, 1.0)], [], [(0, 1, 3, 2), (2, 3, 7, 6), (6, 7, 5, 4), (4, 5, 1, 0), (2, 6, 4, 0), (7, 3, 1, 5)])
_uv = me_cube_047.uv_layers.new(name='UVMap')
_uv.uv.foreach_set('vector', [0.375, 0.0, 0.625, 0.0, 0.625, 0.25, 0.375, 0.25, 0.375, 0.25, 0.625, 0.25, 0.625, 0.5, 0.375, 0.5, 0.375, 0.5, 0.625, 0.5, 0.625, 0.75, 0.375, 0.75, 0.375, 0.75, 0.625, 0.75, 0.625, 1.0, 0.375, 1.0, 0.125, 0.5, 0.375, 0.5, 0.375, 0.75, 0.125, 0.75, 0.625, 0.5, 0.875, 0.5, 0.875, 0.75, 0.625, 0.75])
me_cube_047.materials.append(mat_red)
me_cube_047.materials.append(mat_red)
me_cube_047.update()
me_cylinder_019 = bpy.data.meshes.new('cylinder.019')
me_cylinder_019.from_pydata([(1.0, 0.0, 0.0), (0.7071, 0.7071, 0.0), (6.123e-17, 1.0, 0.0), (-0.7071, 0.7071, 0.0), (-1.0, 1.225e-16, 0.0), (-0.7071, -0.7071, 0.0), (-1.837e-16, -1.0, 0.0), (0.7071, -0.7071, 0.0), (1.0, 0.0, 6.0), (0.7071, 0.7071, 6.0), (6.123e-17, 1.0, 6.0), (-0.7071, 0.7071, 6.0), (-1.0, 1.225e-16, 6.0), (-0.7071, -0.7071, 6.0), (-1.837e-16, -1.0, 6.0), (0.7071, -0.7071, 6.0)], [], [(0, 1, 2, 3, 4, 5, 6, 7), (8, 9, 10, 11, 12, 13, 14, 15), (0, 8, 9, 1), (1, 9, 10, 2), (2, 10, 11, 3), (3, 11, 12, 4), (4, 12, 13, 5), (5, 13, 14, 6), (6, 14, 15, 7), (7, 15, 8, 0)])
me_cylinder_019.materials.append(mat_blue)
me_cylinder_019.update()
me_pyramid_019 = bpy.data.meshes.new('pyramid.019')
me_pyramid_019.from_pydata([(1.0, 0.0, 6.0), (0.9877, 0.1564, 6.0), (0.9511, 0.309, 6.0), (0.891, 0.454, 6.0), (0.809, 0.5878, 6.0), (0.7071, 0.7071, 6.0), (0.5878, 0.809, 6.0), (0.454, 0.891, 6.0), (0.309, 0.9511, 6.0), (0.1564, 0.9877, 6.0), (6.123e-17, 1.0, 6.0), (-0.1564, 0.9877, 6.0), (-0.309, 0.9511, 6.0), (-0.454, 0.891, 6.0), (-0.5878, 0.809, 6.0), (-0.7071, 0.7071, 6.0), (-0.809, 0.5878, 6.0), (-0.891, 0.454, 6.0), (-0.9511, 0.309, 6.0), (-0.9877, 0.1564, 6.0), (-1.0, 1.225e-16, 6.0), (-0.9877, -0.1564, 6.0), (-0.9511, -0.309, 6.0), (-0.891, -0.454, 6.0), (-0.809, -0.5878, 6.0), (-0.7071, -0.7071, 6.0), (-0.5878, -0.809, 6.0), (-0.454, -0.891, 6.0), (-0.309, -0.9511, 6.0), (-0.1564, -0.9877, 6.0), (-1.837e-16, -1.0, 6.0), (0.1564, -0.9877, 6.0), (0.309, -0.9511, 6.0), (0.454, -0.891, 6.0), (0.5878, -0.809, 6.0), (0.7071, -0.7071, 6.0), (0.809, -0.5878, 6.0), (0.891, -0.454, 6.0), (0.9511, -0.309, 6.0), (0.9877, -0.1564, 6.0), (0.0, 0.0, 9.0)], [], [(0, 1, 2, 3, 4, 5, 6, 7, 8, 9, 10, 11, 12, 13, 14, 15, 16, 17, 18, 19, 20, 21, 22, 23, 24, 25, 26, 27, 28, 29, 30, 31, 32, 33, 34, 35, 36, 37, 38, 39), (0, 1, 40), (1, 2, 40), (2, 3, 40), (3, 4, 40), (4, 5, 40), (5, 6, 40), (6, 7, 40), (7, 8, 40), (8, 9, 40), (9, 10, 40), (10, 11, 40), (11, 12, 40), (12, 13, 40), (13, 14, 40), (14, 15, 40), (15, 16, 40), (16, 17, 40), (17, 18, 40), (18, 19, 40), (19, 20, 40), (20, 21, 40), (21, 22, 40), (22, 23, 40), (23, 24, 40), (24, 25, 40), (25, 26, 40), (26, 27, 40), (27, 28, 40), (28, 29, 40), (29, 30, 40), (30, 31, 40), (31, 32, 40), (32, 33, 40), (33, 34, 40), (34, 35, 40), (35, 36, 40), (36, 37, 40), (37, 38, 40), (38, 39, 40), (0, 39, 40)])
me_pyramid_019.materials.append(mat_black)
me_pyramid_019.update()
me_cylinder_020 = bpy.data.meshes.new('cylinder.020')
me_cylinder_020.from_pydata([(4.0, -3.0, 0.0), (3.992, -2.875, 0.0), (3.969, -2.751, 0.0), (3.93, -2.632, 0.0), (3.876, -2.518, 0.0), (3.809, -2.412, 0.0), (3.729, -2.315, 0.0), (3.637, -2.229, 0.0), (3.536, -2.156, 0.0), (3.426, -2.095, 0.0), (3.309, -2.049, 0.0), (3.187, -2.018, 0.0), (3.063, -2.002, 0.0), (2.937, -2.002, 0.0), (2.813, -2.018, 0.0), (2.691, -2.049, 0.0), (2.574, -2.095, 0.0), (2.464, -2.156, 0.0), (2.363, -2.229, 0.0), (2.271, -2.315, 0.0), (2.191, -2.412, 0.0), (2.124, -2.518, 0.0), (2.07, -2.632, 0.0), (2.031, -2.751, 0.0), (2.008, -2.875, 0.0), (2.0, -3.0, 0.0), (2.008, -3.125, 0.0), (2.031, -3.249, 0.0), (2.07, -3.368, 0.0), (2.124, -3.482, 0.0), (2.191, -3.588, 0.0), (2.271, -3.685, 0.0), (2.363, -3.771, 0.0), (2.464, -3.844, 0.0), (2.574, -3.905, 0.0), (2.691, -3.951, 0.0), (2.813, -3.982, 0.0), (2.937, -3.998, 0.0), (3.063, -3.998, 0.0), (3.187, -3.982, 0.0), (3.309, -3.951, 0.0), (3.426, -3.905, 0.0), (3.536, -3.844, 0.0), (3.637, -3.771, 0.0), (3.729, -3.685, 0.0), (3.809, -3.588, 0.0), (3.876, -3.482, 0.0), (3.93, -3.368, 0.0), (3.969, -3.249, 0.0), (3.992, -3.125, 0.0), (4.0, -3.0, 5.0), (3.992, -2.875, 5.0), (3.969, -2.751, 5.0), (3.93, -2.632, 5.0), (3.876, -2.518, 5.0), (3.809, -2.412, 5.0), (3.729, -2.315, 5.0), (3.637, -2.229, 5.0), (3.536, -2.156, 5.0), (3.426, -2.095, 5.0), (3.309, -2.049, 5.0), (3.187, -2.018, 5.0), (3.063, -2.002, 5.0), (2.937, -2.002, 5.0), (2.813, -2.018, 5.0), (2.691, -2.049, 5.0), (2.574, -2.095, 5.0), (2.464, -2.156, 5.0), (2.363, -2.229, 5.0), (2.271, -2.315, 5.0), (2.191, -2.412, 5.0), (2.124, -2.518, 5.0), (2.07, -2.632, 5.0), (2.031, -2.751, 5.0), (2.008, -2.875, 5.0), (2.0, -3.0, 5.0), (2.008, -3.125, 5.0), (2.031, -3.249, 5.0), (2.07, -3.368, 5.0), (2.124, -3.482, 5.0), (2.191, -3.588, 5.0), (2.271, -3.685, 5.0), (2.363, -3.771, 5.0), (2.464, -3.844, 5.0), (2.574, -3.905, 5.0), (2.691, -3.951, 5.0), (2.813, -3.982, 5.0), (2.937, -3.998, 5.0), (3.063, -3.998, 5.0), (3.187, -3.982, 5.0), (3.309, -3.951, 5.0), (3.426, -3.905, 5.0), (3.536, -3.844, 5.0), (3.637, -3.771, 5.0), (3.729, -3.685, 5.0), (3.809, -3.588, 5.0), (3.876, -3.482, 5.0), (3.93, -3.368, 5.0), (3.969, -3.249, 5.0), (3.992, -3.125, 5.0)], [], [(0, 1, 2, 3, 4, 5, 6, 7, 8, 9, 10, 11, 12, 13, 14, 15, 16, 17, 18, 19, 20, 21, 22, 23, 24, 25, 26, 27, 28, 29, 30, 31, 32, 33, 34, 35, 36, 37, 38, 39, 40, 41, 42, 43, 44, 45, 46, 47, 48, 49), (50, 51, 52, 53, 54, 55, 56, 57, 58, 59, 60, 61, 62, 63, 64, 65, 66, 67, 68, 69, 70, 71, 72, 73, 74, 75, 76, 77, 78, 79, 80, 81, 82, 83, 84, 85, 86, 87, 88, 89, 90, 91, 92, 93, 94, 95, 96, 97, 98, 99), (0, 50, 51, 1), (1, 51, 52, 2), (2, 52, 53, 3), (3, 53, 54, 4), (4, 54, 55, 5), (5, 55, 56, 6), (6, 56, 57, 7), (7, 57, 58, 8), (8, 58, 59, 9), (9, 59, 60, 10), (10, 60, 61, 11), (11, 61, 62, 12), (12, 62, 63, 13), (13, 63, 64, 14), (14, 64, 65, 15), (15, 65, 66, 16), (16, 66, 67, 17), (17, 67, 68, 18), (18, 68, 69, 19), (19, 69, 70, 20), (20, 70, 71, 21), (21, 71, 72, 22), (22, 72, 73, 23), (23, 73, 74, 24), (24, 74, 75, 25), (25, 75, 76, 26), (26, 76, 77, 27), (27, 77, 78, 28), (28, 78, 79, 29), (29, 79, 80, 30), (30, 80, 81, 31), (31, 81, 82, 32), (32, 82, 83, 33), (33, 83, 84, 34), (34, 84, 85, 35), (35, 85, 86, 36), (36, 86, 87, 37), (37, 87, 88, 38), (38, 88, 89, 39), (39, 89, 90, 40), (40, 90, 91, 41), (41, 91, 92, 42), (42, 92, 93, 43), (43, 93, 94, 44), (44, 94, 95, 45), (45, 95, 96, 46), (46, 96, 97, 47), (47, 97, 98, 48), (48, 98, 99, 49), (49, 99, 50, 0)])
me_cylinder_020.materials.append(mat_red_001)
me_cylinder_020.update()

# ---- objects
ob_cylinder_015 = bpy.data.objects.new('cylinder.015', me_cylinder_015)
ob_pyramid_015 = bpy.data.objects.new('pyramid.015', me_pyramid_015)
ob_wall_012 = bpy.data.objects.new('wall.012', me_wall_012)
ob_cube = bpy.data.objects.new('Cube', me_cube_036)
ob_cube_001 = bpy.data.objects.new('Cube.001', me_cube_037)
ob_cube_002 = bpy.data.objects.new('Cube.002', me_cube_038)
ob_cylinder_016 = bpy.data.objects.new('cylinder.016', me_cylinder_016)
ob_pyramid_016 = bpy.data.objects.new('pyramid.016', me_pyramid_016)
ob_wall_013 = bpy.data.objects.new('wall.013', me_wall_013)
ob_cube_003 = bpy.data.objects.new('Cube.003', me_cube_039)
ob_cube_004 = bpy.data.objects.new('Cube.004', me_cube_040)
ob_cube_005 = bpy.data.objects.new('Cube.005', me_cube_041)
ob_cylinder_017 = bpy.data.objects.new('cylinder.017', me_cylinder_017)
ob_pyramid_017 = bpy.data.objects.new('pyramid.017', me_pyramid_017)
ob_wall_014 = bpy.data.objects.new('wall.014', me_wall_014)
ob_cube_006 = bpy.data.objects.new('Cube.006', me_cube_042)
ob_cube_007 = bpy.data.objects.new('Cube.007', me_cube_043)
ob_cube_008 = bpy.data.objects.new('Cube.008', me_cube_044)
ob_cylinder_018 = bpy.data.objects.new('cylinder.018', me_cylinder_018)
ob_pyramid_018 = bpy.data.objects.new('pyramid.018', me_pyramid_018)
ob_wall_015 = bpy.data.objects.new('wall.015', me_wall_015)
ob_cube_009 = bpy.data.objects.new('Cube.009', me_cube_045)
ob_cube_010 = bpy.data.objects.new('Cube.010', me_cube_046)
ob_cube_011 = bpy.data.objects.new('Cube.011', me_cube_047)
ob_cylinder_019 = bpy.data.objects.new('cylinder.019', me_cylinder_019)
ob_pyramid_019 = bpy.data.objects.new('pyramid.019', me_pyramid_019)
ob_cylinder_001 = bpy.data.objects.new('cylinder.001', me_cylinder_020)

# ---- transforms, parenting, visibility, modifiers, constraints
ob_cylinder_015.location = (0.0, 0.0, 0.0)
ob_pyramid_015.location = (0.0, 0.0, 0.0)
ob_wall_012.location = (0.0, 0.0, 0.0)
ob_cube.location = (-1.5, 3.0, 3.3)
ob_cube.scale = (0.3, 0.3, 0.3)
ob_cube_001.location = (0.0, 3.0, 3.3)
ob_cube_001.scale = (0.3, 0.3, 0.3)
ob_cube_002.location = (1.5, 3.0, 3.3)
ob_cube_002.scale = (0.3, 0.3, 0.3)
ob_cylinder_016.location = (0.0, 0.0, 0.0)
ob_pyramid_016.location = (0.0, 0.0, 0.0)
ob_wall_013.location = (0.0, 0.0, 0.0)
ob_cube_003.location = (-3.0, -1.5, 3.3)
ob_cube_003.scale = (0.3, 0.3, 0.3)
ob_cube_004.location = (-3.0, 0.0, 3.3)
ob_cube_004.scale = (0.3, 0.3, 0.3)
ob_cube_005.location = (-3.0, 1.5, 3.3)
ob_cube_005.scale = (0.3, 0.3, 0.3)
ob_cylinder_017.location = (0.0, 0.0, 0.0)
ob_pyramid_017.location = (0.0, 0.0, 0.0)
ob_wall_014.location = (0.0, 0.0, 0.0)
ob_cube_006.location = (-1.5, -3.0, 3.3)
ob_cube_006.scale = (0.3, 0.3, 0.3)
ob_cube_007.location = (0.0, -3.0, 3.3)
ob_cube_007.scale = (0.3, 0.3, 0.3)
ob_cube_008.location = (1.5, -3.0, 3.3)
ob_cube_008.scale = (0.3, 0.3, 0.3)
ob_cylinder_018.location = (0.0, 0.0, 0.0)
ob_pyramid_018.location = (0.0, 0.0, 0.0)
ob_wall_015.location = (0.0, 0.0, 0.0)
_m = ob_wall_015.modifiers.new('Solidify', 'SOLIDIFY')
_m.thickness = 0.0
_m.material_offset = -40
_m.material_offset_rim = 190
_m.use_rim = False
_m.nonmanifold_merge_threshold = 0.0
ob_cube_009.location = (3.0, -1.5, 3.3)
ob_cube_009.scale = (0.3, 0.3, 0.3)
ob_cube_010.location = (3.0, 0.0, 3.3)
ob_cube_010.scale = (0.3, 0.3, 0.3)
ob_cube_011.location = (3.0, 1.5, 3.3)
ob_cube_011.scale = (0.3, 0.3, 0.3)
ob_cylinder_019.location = (0.0, 0.0, 0.0)
ob_cylinder_019.scale = (2.0, 2.0, 1.0)
ob_pyramid_019.location = (0.0, 0.0, 0.0)
ob_pyramid_019.scale = (2.0, 2.0, 1.0)
ob_cylinder_001.location = (2.389, 3.076, 1.331)
ob_cylinder_001.rotation_euler = (-0.0, 1.577, -0.0)

# ---- collection membership
col_collection.objects.link(ob_cylinder_015)
col_collection.objects.link(ob_pyramid_015)
col_collection.objects.link(ob_wall_012)
col_collection.objects.link(ob_cube)
col_collection.objects.link(ob_cube_001)
col_collection.objects.link(ob_cube_002)
col_collection.objects.link(ob_cylinder_016)
col_collection.objects.link(ob_pyramid_016)
col_collection.objects.link(ob_wall_013)
col_collection.objects.link(ob_cube_003)
col_collection.objects.link(ob_cube_004)
col_collection.objects.link(ob_cube_005)
col_collection.objects.link(ob_cylinder_017)
col_collection.objects.link(ob_pyramid_017)
col_collection.objects.link(ob_wall_014)
col_collection.objects.link(ob_cube_006)
col_collection.objects.link(ob_cube_007)
col_collection.objects.link(ob_cube_008)
col_collection.objects.link(ob_cylinder_018)
col_collection.objects.link(ob_pyramid_018)
col_collection.objects.link(ob_wall_015)
col_collection.objects.link(ob_cube_009)
col_collection.objects.link(ob_cube_010)
col_collection.objects.link(ob_cube_011)
col_collection.objects.link(ob_cylinder_019)
col_collection.objects.link(ob_pyramid_019)
col_collection.objects.link(ob_cylinder_001)

# ---- scene / render settings (as saved in the file)
scene.frame_start = 1; scene.frame_end = 250; scene.frame_set(1)
scene.render.engine = 'BLENDER_EEVEE_NEXT'
scene.cycles.sampling_pattern = 'TABULATED_SOBOL'
scene.cycles.use_light_tree = False
scene.view_settings.view_transform = 'Filmic'
bpy.context.view_layer.update()

# ---- added for rendering (the .blend has no active camera and no usable light): camera, sun
cam_auto = bpy.data.cameras.new('AutoCamera')
cam_auto.lens = 50.0
cam_auto.sensor_width = 36.0
cam_auto.clip_end = 1000.0
ob_auto_camera = bpy.data.objects.new('AutoCamera', cam_auto)
scene.collection.objects.link(ob_auto_camera)
ob_auto_camera.location = (18.5036, -20.1788, 16.6021)
ob_auto_camera.rotation_euler = (1.09748, -7.21219e-08, 0.694738)
scene.camera = ob_auto_camera
light_auto_sun = bpy.data.lights.new('AutoSun', 'SUN')
light_auto_sun.energy = 3.0
light_auto_sun.angle = 0.0523599
ob_auto_sun = bpy.data.objects.new('AutoSun', light_auto_sun)
scene.collection.objects.link(ob_auto_sun)
ob_auto_sun.rotation_euler = (0.872665, 0.174533, 0.523599)
bpy.context.view_layer.update()
